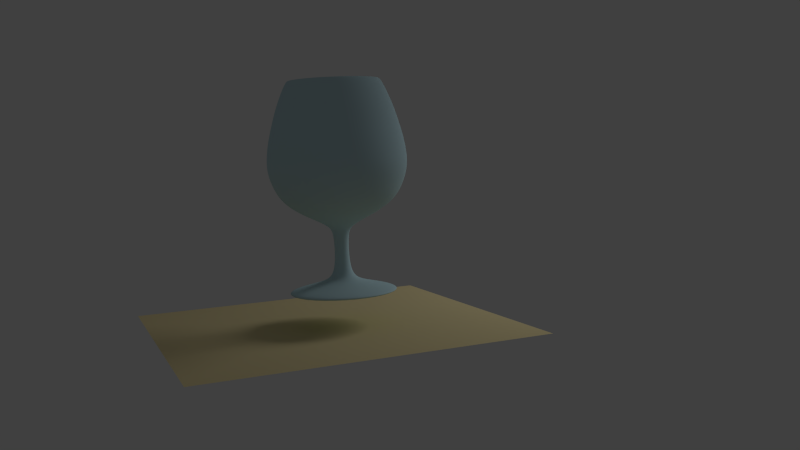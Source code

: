 # Source: glass2.blend  (saved by Blender 2.62.0; exported with 4.5.12 LTS)
import bpy
from mathutils import Matrix  # noqa: F401  (used for matrix-valued properties, if any)

bpy.ops.wm.read_factory_settings(use_empty=True)
scene = bpy.context.scene
scene.name = 'Scene'

# ---- collections
col_collection_1 = bpy.data.collections.new('Collection 1'); scene.collection.children.link(col_collection_1)

# ---- materials (node trees are filled in below, after node groups)
mat_material_001 = bpy.data.materials.new('Material.001')
mat_material_001.alpha_threshold = 0.0
mat_material_001.use_transparent_shadow = False
mat_material_001.diffuse_color = (0.8, 0.6799, 0.3774, 1.0)
mat_material_001.roughness = 0.5
mat_material_001.line_color = (0.0, 0.0, 0.0, 1.0)
mat_glass = bpy.data.materials.new('glass')
mat_glass.alpha_threshold = 0.0
mat_glass.use_transparent_shadow = False
mat_glass.diffuse_color = (0.5361, 0.7383, 0.8, 1.0)
mat_glass.roughness = 0.5
mat_glass.specular_intensity = 0.9
mat_water = bpy.data.materials.new('water')
mat_water.alpha_threshold = 0.0
mat_water.use_transparent_shadow = False
mat_water.diffuse_color = (0.0, 0.146, 0.8, 1.0)
mat_water.roughness = 0.5
mat_water.specular_intensity = 0.8
mat_glass_water = bpy.data.materials.new('glass-water')
mat_glass_water.alpha_threshold = 0.0
mat_glass_water.use_transparent_shadow = False
mat_glass_water.diffuse_color = (0.3588, 0.3588, 0.3588, 1.0)
mat_glass_water.roughness = 0.5
mat_glass_water.specular_intensity = 0.85

# ---- material node trees

# ---- world
world_world = bpy.data.worlds.new('World'); scene.world = world_world
world_world.color = (0.05088, 0.05088, 0.05088)
world_world.use_sun_shadow = False
world_world.sun_shadow_jitter_overblur = 0.0
world_world.cycles.sampling_method = 'MANUAL'
world_world.cycles.sample_map_resolution = 256

# ---- cameras
cam_camera_001 = bpy.data.cameras.new('Camera.001')
cam_camera_001.clip_end = 100.0
cam_camera_001.lens = 35.0
cam_camera_001.sensor_width = 32.0
cam_camera_001.sensor_height = 18.0
cam_camera_001.dof.focus_distance = 0.0
cam_camera_001.dof.aperture_fstop = 128.0

# ---- lights
light_sun = bpy.data.lights.new('Sun', 'SPOT')
light_sun.transmission_factor = 0.0
light_sun.energy = 100.0
light_sun.shadow_buffer_clip_start = 0.5
light_sun.shadow_soft_size = 1.0
light_sun.shadow_maximum_resolution = 0.006
light_sun.use_absolute_resolution = True
light_sun.spot_size = 1.03
light_sun.cycles.use_multiple_importance_sampling = False

# ---- meshes
me_plane = bpy.data.meshes.new('Plane')
me_plane.from_pydata([(1.0, 1.0, 0.0), (1.0, -1.0, 0.0), (-1.0, -1.0, 0.0), (-1.0, 1.0, 0.0)], [], [(0, 3, 2, 1)])
me_plane.materials.append(mat_material_001)
me_plane.use_remesh_preserve_volume = False
me_plane.use_remesh_preserve_attributes = False
me_plane.use_mirror_vertex_groups = False
me_plane.update()
me_circle = bpy.data.meshes.new('Circle')
me_circle.from_pydata([(0.0, 1.0, 0.0), (0.1951, 0.9808, 0.0), (0.3827, 0.9239, 0.0), (0.5556, 0.8315, 0.0), (0.7071, 0.7071, 0.0), (0.8315, 0.5556, 0.0), (0.9239, 0.3827, 0.0), (0.9808, 0.1951, 0.0), (1.0, 7.55e-08, 0.0), (0.9808, -0.1951, 0.0), (0.9239, -0.3827, 0.0), (0.8315, -0.5556, 0.0), (0.7071, -0.7071, 0.0), (0.5556, -0.8315, 0.0), (0.3827, -0.9239, 0.0), (0.1951, -0.9808, 0.0), (-3.258e-07, -1.0, 0.0), (-0.1951, -0.9808, 0.0), (-0.3827, -0.9239, 0.0), (-0.5556, -0.8315, 0.0), (-0.7071, -0.7071, 0.0), (-0.8315, -0.5556, 0.0), (-0.9239, -0.3827, 0.0), (-0.9808, -0.1951, 0.0), (-1.0, 9.656e-07, 0.0), (-0.9808, 0.1951, 0.0), (-0.9239, 0.3827, 0.0), (-0.8315, 0.5556, 0.0), (-0.7071, 0.7071, 0.0), (-0.5556, 0.8315, 0.0), (-0.3827, 0.9239, 0.0), (-0.1951, 0.9808, 0.0), (-0.1951, 0.9808, -0.07611), (-0.3827, 0.9239, -0.07611), (-0.5556, 0.8315, -0.07611), (-0.7071, 0.7071, -0.07611), (-0.8315, 0.5556, -0.07611), (-0.9239, 0.3827, -0.07611), (-0.9808, 0.1951, -0.07611), (-1.0, 9.656e-07, -0.07611), (-0.9808, -0.1951, -0.07611), (-0.9239, -0.3827, -0.07611), (-0.8315, -0.5556, -0.07611), (-0.7071, -0.7071, -0.07611), (-0.5556, -0.8315, -0.07611), (-0.3827, -0.9239, -0.07611), (-0.1951, -0.9808, -0.07611), (-3.258e-07, -1.0, -0.07611), (0.1951, -0.9808, -0.07611), (0.3827, -0.9239, -0.07611), (0.5556, -0.8315, -0.07611), (0.7071, -0.7071, -0.07611), (0.8315, -0.5556, -0.07611), (0.9239, -0.3827, -0.07611), (0.9808, -0.1951, -0.07611), (1.0, 7.55e-08, -0.07611), (0.9808, 0.1951, -0.07611), (0.9239, 0.3827, -0.07611), (0.8315, 0.5556, -0.07611), (0.7071, 0.7071, -0.07611), (0.5556, 0.8315, -0.07611), (0.3827, 0.9239, -0.07611), (0.1951, 0.9808, -0.07611), (0.0, 1.0, -0.07611), (7.83e-08, 0.3406, -0.2145), (0.06645, 0.334, -0.2145), (0.1303, 0.3147, -0.2145), (0.1892, 0.2832, -0.2145), (0.2408, 0.2408, -0.2145), (0.2832, 0.1892, -0.2145), (0.3147, 0.1303, -0.2145), (0.334, 0.06645, -0.2145), (0.3406, 2.198e-07, -0.2145), (0.334, -0.06645, -0.2145), (0.3147, -0.1303, -0.2145), (0.2832, -0.1892, -0.2145), (0.2408, -0.2408, -0.2145), (0.1892, -0.2832, -0.2145), (0.1303, -0.3147, -0.2145), (0.06645, -0.334, -0.2145), (-3.268e-08, -0.3406, -0.2145), (-0.06645, -0.334, -0.2145), (-0.1303, -0.3147, -0.2145), (-0.1892, -0.2832, -0.2145), (-0.2408, -0.2408, -0.2145), (-0.2832, -0.1892, -0.2145), (-0.3147, -0.1303, -0.2145), (-0.334, -0.06645, -0.2145), (-0.3406, 5.229e-07, -0.2145), (-0.334, 0.06645, -0.2145), (-0.3147, 0.1303, -0.2145), (-0.2832, 0.1892, -0.2145), (-0.2408, 0.2408, -0.2145), (-0.1892, 0.2832, -0.2145), (-0.1303, 0.3147, -0.2145), (-0.06645, 0.334, -0.2145), (-0.02437, 0.1225, -0.3598), (-0.0478, 0.1154, -0.3598), (-0.0694, 0.1039, -0.3598), (-0.08832, 0.08833, -0.3598), (-0.1039, 0.0694, -0.3598), (-0.1154, 0.0478, -0.3598), (-0.1225, 0.02437, -0.3598), (-0.1249, 3.805e-07, -0.3598), (-0.1225, -0.02437, -0.3598), (-0.1154, -0.0478, -0.3598), (-0.1039, -0.0694, -0.3598), (-0.08832, -0.08832, -0.3598), (-0.0694, -0.1039, -0.3598), (-0.0478, -0.1154, -0.3598), (-0.02437, -0.1225, -0.3598), (5.739e-08, -0.1249, -0.3598), (0.02437, -0.1225, -0.3598), (0.0478, -0.1154, -0.3598), (0.0694, -0.1039, -0.3598), (0.08832, -0.08832, -0.3598), (0.1039, -0.0694, -0.3598), (0.1154, -0.0478, -0.3598), (0.1225, -0.02437, -0.3598), (0.1249, 2.693e-07, -0.3598), (0.1225, 0.02437, -0.3598), (0.1154, 0.0478, -0.3598), (0.1039, 0.0694, -0.3598), (0.08833, 0.08833, -0.3598), (0.0694, 0.1039, -0.3598), (0.0478, 0.1154, -0.3598), (0.02437, 0.1225, -0.3598), (9.809e-08, 0.1249, -0.3598), (9.809e-08, 0.1249, -1.079), (0.02437, 0.1225, -1.079), (0.0478, 0.1154, -1.079), (0.0694, 0.1039, -1.079), (0.08833, 0.08833, -1.079), (0.1039, 0.0694, -1.079), (0.1154, 0.0478, -1.079), (0.1225, 0.02437, -1.079), (0.1249, 2.693e-07, -1.079), (0.1225, -0.02437, -1.079), (0.1154, -0.0478, -1.079), (0.1039, -0.0694, -1.079), (0.08832, -0.08832, -1.079), (0.0694, -0.1039, -1.079), (0.0478, -0.1154, -1.079), (0.02437, -0.1225, -1.079), (5.739e-08, -0.1249, -1.079), (-0.02437, -0.1225, -1.079), (-0.0478, -0.1154, -1.079), (-0.0694, -0.1039, -1.079), (-0.08832, -0.08832, -1.079), (-0.1039, -0.0694, -1.079), (-0.1154, -0.0478, -1.079), (-0.1225, -0.02437, -1.079), (-0.1249, 3.805e-07, -1.079), (-0.1225, 0.02437, -1.079), (-0.1154, 0.0478, -1.079), (-0.1039, 0.0694, -1.079), (-0.08832, 0.08833, -1.079), (-0.0694, 0.1039, -1.079), (-0.0478, 0.1154, -1.079), (-0.02437, 0.1225, -1.079), (-0.03813, 0.1917, -1.238), (-0.07479, 0.1806, -1.238), (-0.1086, 0.1625, -1.238), (-0.1382, 0.1382, -1.238), (-0.1625, 0.1086, -1.238), (-0.1806, 0.07479, -1.238), (-0.1917, 0.03813, -1.238), (-0.1954, 4.273e-07, -1.238), (-0.1917, -0.03813, -1.238), (-0.1806, -0.07479, -1.238), (-0.1625, -0.1086, -1.238), (-0.1382, -0.1382, -1.238), (-0.1086, -0.1625, -1.238), (-0.07479, -0.1806, -1.238), (-0.03813, -0.1917, -1.238), (3.101e-08, -0.1954, -1.238), (0.03813, -0.1917, -1.238), (0.07479, -0.1806, -1.238), (0.1086, -0.1625, -1.238), (0.1382, -0.1382, -1.238), (0.1625, -0.1086, -1.238), (0.1806, -0.07479, -1.238), (0.1917, -0.03813, -1.238), (0.1954, 2.534e-07, -1.238), (0.1917, 0.03813, -1.238), (0.1806, 0.07479, -1.238), (0.1625, 0.1086, -1.238), (0.1382, 0.1382, -1.238), (0.1086, 0.1625, -1.238), (0.07479, 0.1806, -1.238), (0.03813, 0.1917, -1.238), (9.469e-08, 0.1954, -1.238), (5.242e-08, 0.6826, -1.453), (0.1332, 0.6695, -1.453), (0.2612, 0.6307, -1.453), (0.3793, 0.5676, -1.453), (0.4827, 0.4827, -1.453), (0.5676, 0.3793, -1.453), (0.6307, 0.2612, -1.453), (0.6695, 0.1332, -1.453), (0.6826, 1.328e-07, -1.453), (0.6695, -0.1332, -1.453), (0.6307, -0.2612, -1.453), (0.5676, -0.3793, -1.453), (0.4827, -0.4827, -1.453), (0.3793, -0.5676, -1.453), (0.2612, -0.6307, -1.453), (0.1332, -0.6695, -1.453), (-1.7e-07, -0.6826, -1.453), (-0.1332, -0.6695, -1.453), (-0.2612, -0.6307, -1.453), (-0.3793, -0.5676, -1.453), (-0.4827, -0.4827, -1.453), (-0.5676, -0.3793, -1.453), (-0.6307, -0.2612, -1.453), (-0.6695, -0.1332, -1.453), (-0.6826, 7.405e-07, -1.453), (-0.6695, 0.1332, -1.453), (-0.6307, 0.2612, -1.453), (-0.5676, 0.3793, -1.453), (-0.4827, 0.4827, -1.453), (-0.3793, 0.5676, -1.453), (-0.2612, 0.6307, -1.453), (-0.1332, 0.6695, -1.453), (-0.1968, 0.9894, -1.681), (-0.386, 0.932, -1.681), (-0.5605, 0.8388, -1.681), (-0.7133, 0.7133, -1.681), (-0.8388, 0.5605, -1.681), (-0.932, 0.386, -1.681), (-0.9894, 0.1968, -1.681), (-1.009, 9.483e-07, -1.681), (-0.9894, -0.1968, -1.681), (-0.932, -0.386, -1.681), (-0.8388, -0.5605, -1.681), (-0.7133, -0.7133, -1.681), (-0.5605, -0.8388, -1.681), (-0.386, -0.932, -1.681), (-0.1968, -0.9894, -1.681), (-3.172e-07, -1.009, -1.681), (0.1968, -0.9894, -1.681), (0.386, -0.932, -1.681), (0.5605, -0.8388, -1.681), (0.7133, -0.7133, -1.681), (0.8388, -0.5605, -1.681), (0.932, -0.386, -1.681), (0.9894, -0.1968, -1.681), (1.009, 5.034e-08, -1.681), (0.9894, 0.1968, -1.681), (0.932, 0.386, -1.681), (0.8388, 0.5605, -1.681), (0.7133, 0.7133, -1.681), (0.5605, 0.8388, -1.681), (0.386, 0.932, -1.681), (0.1968, 0.9894, -1.681), (1.149e-08, 1.009, -1.681), (-2.814e-09, 1.153, -1.917), (0.225, 1.131, -1.917), (0.4414, 1.066, -1.917), (0.6408, 0.959, -1.917), (0.8156, 0.8156, -1.917), (0.959, 0.6408, -1.917), (1.066, 0.4414, -1.917), (1.131, 0.225, -1.917), (1.153, 1.536e-08, -1.917), (1.131, -0.225, -1.917), (1.066, -0.4414, -1.917), (0.959, -0.6408, -1.917), (0.8156, -0.8156, -1.917), (0.6408, -0.959, -1.917), (0.4414, -1.066, -1.917), (0.225, -1.131, -1.917), (-3.786e-07, -1.153, -1.917), (-0.225, -1.131, -1.917), (-0.4414, -1.066, -1.917), (-0.6408, -0.959, -1.917), (-0.8156, -0.8156, -1.917), (-0.959, -0.6408, -1.917), (-1.066, -0.4414, -1.917), (-1.131, -0.225, -1.917), (-1.153, 1.042e-06, -1.917), (-1.131, 0.225, -1.917), (-1.066, 0.4414, -1.917), (-0.959, 0.6408, -1.917), (-0.8156, 0.8156, -1.917), (-0.6408, 0.959, -1.917), (-0.4414, 1.066, -1.917), (-0.225, 1.131, -1.917), (-0.2402, 1.207, -2.124), (-0.4711, 1.137, -2.124), (-0.684, 1.024, -2.124), (-0.8706, 0.8706, -2.124), (-1.024, 0.684, -2.124), (-1.137, 0.4711, -2.124), (-1.207, 0.2402, -2.124), (-1.231, 1.093e-06, -2.124), (-1.207, -0.2402, -2.124), (-1.137, -0.4711, -2.124), (-1.024, -0.684, -2.124), (-0.8706, -0.8706, -2.124), (-0.684, -1.024, -2.124), (-0.4711, -1.137, -2.124), (-0.2402, -1.207, -2.124), (-4.095e-07, -1.231, -2.124), (0.2402, -1.207, -2.124), (0.4711, -1.137, -2.124), (0.684, -1.024, -2.124), (0.8706, -0.8706, -2.124), (1.024, -0.684, -2.124), (1.137, -0.4711, -2.124), (1.207, -0.2402, -2.124), (1.231, -2.681e-09, -2.124), (1.207, 0.2402, -2.124), (1.137, 0.4711, -2.124), (1.024, 0.684, -2.124), (0.8706, 0.8706, -2.124), (0.684, 1.024, -2.124), (0.4711, 1.137, -2.124), (0.2402, 1.207, -2.124), (-8.332e-09, 1.231, -2.124), (-1.184e-08, 1.262, -2.283), (0.2461, 1.237, -2.283), (0.4828, 1.166, -2.283), (0.7009, 1.049, -2.283), (0.8921, 0.8921, -2.283), (1.049, 0.7009, -2.283), (1.166, 0.4828, -2.283), (1.237, 0.2461, -2.283), (1.262, -8.913e-09, -2.283), (1.237, -0.2461, -2.283), (1.166, -0.4828, -2.283), (1.049, -0.7009, -2.283), (0.8921, -0.8921, -2.283), (0.7009, -1.049, -2.283), (0.4828, -1.166, -2.283), (0.2461, -1.237, -2.283), (-4.229e-07, -1.262, -2.283), (-0.2461, -1.237, -2.283), (-0.4828, -1.166, -2.283), (-0.7009, -1.049, -2.283), (-0.8921, -0.8921, -2.283), (-1.049, -0.7009, -2.283), (-1.166, -0.4828, -2.283), (-1.237, -0.2461, -2.283), (-1.262, 1.114e-06, -2.283), (-1.237, 0.2461, -2.283), (-1.166, 0.4828, -2.283), (-1.049, 0.7009, -2.283), (-0.8921, 0.8921, -2.283), (-0.7009, 1.049, -2.283), (-0.4828, 1.166, -2.283), (-0.2461, 1.237, -2.283), (-0.2472, 1.243, -2.429), (-0.485, 1.171, -2.429), (-0.7041, 1.054, -2.429), (-0.8961, 0.8961, -2.429), (-1.054, 0.7041, -2.429), (-1.171, 0.485, -2.429), (-1.243, 0.2472, -2.429), (-1.267, 1.118e-06, -2.429), (-1.243, -0.2472, -2.429), (-1.171, -0.485, -2.429), (-1.054, -0.7041, -2.429), (-0.8961, -0.8961, -2.429), (-0.7041, -1.054, -2.429), (-0.485, -1.171, -2.429), (-0.2472, -1.243, -2.429), (-4.254e-07, -1.267, -2.429), (0.2472, -1.243, -2.429), (0.485, -1.171, -2.429), (0.7041, -1.054, -2.429), (0.8961, -0.8961, -2.429), (1.054, -0.7041, -2.429), (1.171, -0.485, -2.429), (1.243, -0.2472, -2.429), (1.267, -1.033e-08, -2.429), (1.243, 0.2472, -2.429), (1.171, 0.485, -2.429), (1.054, 0.7041, -2.429), (0.8961, 0.8961, -2.429), (0.7041, 1.054, -2.429), (0.485, 1.171, -2.429), (0.2472, 1.243, -2.429), (-1.244e-08, 1.267, -2.429), (-1.034e-08, 1.248, -2.622), (0.2435, 1.224, -2.622), (0.4776, 1.153, -2.622), (0.6934, 1.038, -2.622), (0.8825, 0.8825, -2.622), (1.038, 0.6934, -2.622), (1.153, 0.4776, -2.622), (1.224, 0.2435, -2.622), (1.248, -5.818e-09, -2.622), (1.224, -0.2435, -2.622), (1.153, -0.4776, -2.622), (1.038, -0.6934, -2.622), (0.8825, -0.8825, -2.622), (0.6934, -1.038, -2.622), (0.4776, -1.153, -2.622), (0.2435, -1.224, -2.622), (-4.17e-07, -1.248, -2.622), (-0.2435, -1.224, -2.622), (-0.4776, -1.153, -2.622), (-0.6934, -1.038, -2.622), (-0.8825, -0.8825, -2.622), (-1.038, -0.6934, -2.622), (-1.153, -0.4776, -2.622), (-1.224, -0.2435, -2.622), (-1.248, 1.105e-06, -2.622), (-1.224, 0.2435, -2.622), (-1.153, 0.4776, -2.622), (-1.038, 0.6934, -2.622), (-0.8825, 0.8825, -2.622), (-0.6934, 1.038, -2.622), (-0.4776, 1.153, -2.622), (-0.2435, 1.224, -2.622), (-0.2362, 1.187, -2.823), (-0.4633, 1.118, -2.823), (-0.6726, 1.007, -2.823), (-0.856, 0.856, -2.823), (-1.007, 0.6726, -2.823), (-1.118, 0.4633, -2.823), (-1.187, 0.2362, -2.823), (-1.211, 1.081e-06, -2.823), (-1.187, -0.2362, -2.823), (-1.118, -0.4633, -2.823), (-1.007, -0.6726, -2.823), (-0.856, -0.856, -2.823), (-0.6726, -1.007, -2.823), (-0.4633, -1.118, -2.823), (-0.2362, -1.187, -2.823), (-4.013e-07, -1.211, -2.823), (0.2362, -1.187, -2.823), (0.4633, -1.118, -2.823), (0.6726, -1.007, -2.823), (0.856, -0.856, -2.823), (1.007, -0.6726, -2.823), (1.118, -0.4633, -2.823), (1.187, -0.2362, -2.823), (1.211, 3.527e-09, -2.823), (1.187, 0.2362, -2.823), (1.118, 0.4633, -2.823), (1.007, 0.6726, -2.823), (0.856, 0.856, -2.823), (0.6726, 1.007, -2.823), (0.4633, 1.118, -2.823), (0.2362, 1.187, -2.823), (-6.828e-09, 1.211, -2.823), (-4.812e-10, 1.15, -3.051), (0.2243, 1.128, -3.051), (0.44, 1.062, -3.051), (0.6387, 0.9559, -3.051), (0.8129, 0.8129, -3.051), (0.9559, 0.6387, -3.051), (1.062, 0.44, -3.051), (1.128, 0.2243, -3.051), (1.15, 1.629e-08, -3.051), (1.128, -0.2243, -3.051), (1.062, -0.44, -3.051), (0.9559, -0.6387, -3.051), (0.8129, -0.8129, -3.051), (0.6387, -0.9559, -3.051), (0.4399, -1.062, -3.051), (0.2243, -1.128, -3.051), (-3.751e-07, -1.15, -3.051), (-0.2243, -1.128, -3.051), (-0.44, -1.062, -3.051), (-0.6387, -0.9559, -3.051), (-0.8129, -0.8129, -3.051), (-0.9559, -0.6387, -3.051), (-1.062, -0.4399, -3.051), (-1.128, -0.2243, -3.051), (-1.15, 1.04e-06, -3.051), (-1.128, 0.2243, -3.051), (-1.062, 0.44, -3.051), (-0.9559, 0.6387, -3.051), (-0.8129, 0.8129, -3.051), (-0.6387, 0.9559, -3.051), (-0.4399, 1.062, -3.051), (-0.2243, 1.128, -3.051), (-0.209, 1.051, -3.321), (-0.4099, 0.9896, -3.321), (-0.5951, 0.8906, -3.321), (-0.7574, 0.7574, -3.321), (-0.8906, 0.5951, -3.321), (-0.9896, 0.4099, -3.321), (-1.051, 0.209, -3.321), (-1.071, 9.879e-07, -3.321), (-1.051, -0.209, -3.321), (-0.9896, -0.4099, -3.321), (-0.8906, -0.5951, -3.321), (-0.7574, -0.7574, -3.321), (-0.5951, -0.8906, -3.321), (-0.4099, -0.9896, -3.321), (-0.209, -1.051, -3.321), (-3.414e-07, -1.071, -3.321), (0.209, -1.051, -3.321), (0.4099, -0.9896, -3.321), (0.5951, -0.8906, -3.321), (0.7574, -0.7574, -3.321), (0.8906, -0.5951, -3.321), (0.9896, -0.4099, -3.321), (1.051, -0.209, -3.321), (1.071, 3.453e-08, -3.321), (1.051, 0.209, -3.321), (0.9896, 0.4099, -3.321), (0.8906, 0.5951, -3.321), (0.7574, 0.7574, -3.321), (0.5951, 0.8906, -3.321), (0.4099, 0.9896, -3.321), (0.209, 1.051, -3.321), (7.632e-09, 1.071, -3.321), (1.806e-08, 0.9856, -3.542), (0.1923, 0.9667, -3.542), (0.3772, 0.9106, -3.542), (0.5476, 0.8195, -3.542), (0.697, 0.697, -3.542), (0.8195, 0.5476, -3.542), (0.9106, 0.3772, -3.542), (0.9667, 0.1923, -3.542), (0.9856, 5.466e-08, -3.542), (0.9667, -0.1923, -3.542), (0.9106, -0.3772, -3.542), (0.8195, -0.5476, -3.542), (0.697, -0.697, -3.542), (0.5476, -0.8195, -3.542), (0.3772, -0.9106, -3.542), (0.1923, -0.9667, -3.542), (-3.031e-07, -0.9856, -3.542), (-0.1923, -0.9667, -3.542), (-0.3772, -0.9106, -3.542), (-0.5476, -0.8195, -3.542), (-0.697, -0.697, -3.542), (-0.8195, -0.5476, -3.542), (-0.9106, -0.3772, -3.542), (-0.9667, -0.1923, -3.542), (-0.9856, 9.32e-07, -3.542), (-0.9667, 0.1923, -3.542), (-0.9106, 0.3772, -3.542), (-0.8195, 0.5476, -3.542), (-0.697, 0.697, -3.542), (-0.5476, 0.8195, -3.542), (-0.3772, 0.9106, -3.542), (-0.1923, 0.9667, -3.542), (-0.1788, 0.8988, -3.702), (-0.3507, 0.8466, -3.702), (-0.5091, 0.7619, -3.702), (-0.648, 0.648, -3.702), (-0.7619, 0.5091, -3.702), (-0.8466, 0.3507, -3.702), (-0.8988, 0.1788, -3.702), (-0.9164, 8.873e-07, -3.702), (-0.8988, -0.1788, -3.702), (-0.8466, -0.3507, -3.702), (-0.7619, -0.5091, -3.702), (-0.648, -0.648, -3.702), (-0.5091, -0.7619, -3.702), (-0.3507, -0.8466, -3.702), (-0.1788, -0.8988, -3.702), (-2.734e-07, -0.9164, -3.702), (0.1788, -0.8988, -3.702), (0.3507, -0.8466, -3.702), (0.5091, -0.7619, -3.702), (0.648, -0.648, -3.702), (0.7619, -0.5091, -3.702), (0.8466, -0.3507, -3.702), (0.8988, -0.1788, -3.702), (0.9164, 7.163e-08, -3.702), (0.8988, 0.1788, -3.702), (0.8466, 0.3507, -3.702), (0.7619, 0.5091, -3.702), (0.648, 0.648, -3.702), (0.5091, 0.7619, -3.702), (0.3507, 0.8466, -3.702), (0.1788, 0.8988, -3.702), (2.514e-08, 0.9164, -3.702), (3.597e-08, 0.8341, -3.854), (0.1627, 0.8181, -3.854), (0.3192, 0.7706, -3.854), (0.4634, 0.6935, -3.854), (0.5898, 0.5898, -3.854), (0.6935, 0.4634, -3.854), (0.7706, 0.3192, -3.854), (0.8181, 0.1627, -3.854), (0.8341, 9.111e-08, -3.854), (0.8181, -0.1627, -3.854), (0.7706, -0.3192, -3.854), (0.6935, -0.4634, -3.854), (0.5898, -0.5898, -3.854), (0.4634, -0.6935, -3.854), (0.3192, -0.7706, -3.854), (0.1627, -0.8181, -3.854), (-2.358e-07, -0.8341, -3.854), (-0.1627, -0.8181, -3.854), (-0.3192, -0.7706, -3.854), (-0.4634, -0.6935, -3.854), (-0.5898, -0.5898, -3.854), (-0.6935, -0.4634, -3.854), (-0.7706, -0.3192, -3.854), (-0.8181, -0.1627, -3.854), (-0.8341, 8.336e-07, -3.854), (-0.8181, 0.1627, -3.854), (-0.7706, 0.3192, -3.854), (-0.6935, 0.4634, -3.854), (-0.5898, 0.5898, -3.854), (-0.4634, 0.6935, -3.854), (-0.3192, 0.7706, -3.854), (-0.1627, 0.8181, -3.854), (-0.1537, 0.7725, -3.854), (-0.3014, 0.7277, -3.854), (-0.4376, 0.6549, -3.854), (-0.5569, 0.5569, -3.854), (-0.6549, 0.4376, -3.854), (-0.7277, 0.3014, -3.854), (-0.7725, 0.1537, -3.854), (-0.7876, 8.014e-07, -3.854), (-0.7725, -0.1537, -3.854), (-0.7277, -0.3014, -3.854), (-0.6549, -0.4376, -3.854), (-0.5569, -0.5569, -3.854), (-0.4376, -0.6549, -3.854), (-0.3014, -0.7277, -3.854), (-0.1537, -0.7725, -3.854), (-2.131e-07, -0.7876, -3.854), (0.1537, -0.7725, -3.854), (0.3014, -0.7277, -3.854), (0.4376, -0.6549, -3.854), (0.5569, -0.5569, -3.854), (0.6549, -0.4376, -3.854), (0.7277, -0.3014, -3.854), (0.7725, -0.1537, -3.854), (0.7876, 1.004e-07, -3.854), (0.7725, 0.1537, -3.854), (0.7277, 0.3014, -3.854), (0.6549, 0.4376, -3.854), (0.5569, 0.5569, -3.854), (0.4376, 0.6549, -3.854), (0.3014, 0.7277, -3.854), (0.1537, 0.7725, -3.854), (4.355e-08, 0.7876, -3.854), (2.064e-08, 0.9839, -3.439), (0.1919, 0.965, -3.439), (0.3765, 0.909, -3.439), (0.5466, 0.8181, -3.439), (0.6957, 0.6957, -3.439), (0.8181, 0.5466, -3.439), (0.909, 0.3765, -3.439), (0.965, 0.1919, -3.439), (0.9839, 5.158e-08, -3.439), (0.965, -0.1919, -3.439), (0.909, -0.3765, -3.439), (0.8181, -0.5466, -3.439), (0.6957, -0.6957, -3.439), (0.5466, -0.8181, -3.439), (0.3765, -0.909, -3.439), (0.1919, -0.965, -3.439), (-2.999e-07, -0.9839, -3.439), (-0.1919, -0.965, -3.439), (-0.3765, -0.909, -3.439), (-0.5466, -0.8181, -3.439), (-0.6957, -0.6957, -3.439), (-0.8181, -0.5466, -3.439), (-0.909, -0.3765, -3.439), (-0.965, -0.1919, -3.439), (-0.9839, 9.273e-07, -3.439), (-0.965, 0.1919, -3.439), (-0.909, 0.3765, -3.439), (-0.8181, 0.5466, -3.439), (-0.6957, 0.6957, -3.439), (-0.5466, 0.8181, -3.439), (-0.3765, 0.909, -3.439), (-0.1919, 0.965, -3.439), (-0.2206, 1.109, -2.941), (-0.4328, 1.045, -2.941), (-0.6283, 0.9404, -2.941), (-0.7997, 0.7997, -2.941), (-0.9404, 0.6283, -2.941), (-1.045, 0.4328, -2.941), (-1.109, 0.2206, -2.941), (-1.131, 1.021e-06, -2.941), (-1.109, -0.2206, -2.941), (-1.045, -0.4328, -2.941), (-0.9404, -0.6283, -2.941), (-0.7997, -0.7997, -2.941), (-0.6283, -0.9404, -2.941), (-0.4328, -1.045, -2.941), (-0.2206, -1.109, -2.941), (-3.702e-07, -1.131, -2.941), (0.2206, -1.109, -2.941), (0.4328, -1.045, -2.941), (0.6283, -0.9404, -2.941), (0.7997, -0.7997, -2.941), (0.9404, -0.6283, -2.941), (1.045, -0.4328, -2.941), (1.109, -0.2206, -2.941), (1.131, 1.39e-08, -2.941), (1.109, 0.2206, -2.941), (1.045, 0.4328, -2.941), (0.9404, 0.6283, -2.941), (0.7997, 0.7997, -2.941), (0.6283, 0.9404, -2.941), (0.4328, 1.045, -2.941), (0.2206, 1.109, -2.941), (-1.712e-09, 1.131, -2.941), (-7.473e-09, 1.207, -2.532), (0.2354, 1.184, -2.532), (0.4618, 1.115, -2.532), (0.6704, 1.003, -2.532), (0.8533, 0.8533, -2.532), (1.003, 0.6704, -2.532), (1.115, 0.4618, -2.532), (1.184, 0.2354, -2.532), (1.207, -5.385e-09, -2.532), (1.184, -0.2354, -2.532), (1.115, -0.4618, -2.532), (1.003, -0.6704, -2.532), (0.8533, -0.8533, -2.532), (0.6704, -1.003, -2.532), (0.4618, -1.115, -2.532), (0.2354, -1.184, -2.532), (-4.007e-07, -1.207, -2.532), (-0.2354, -1.184, -2.532), (-0.4618, -1.115, -2.532), (-0.6704, -1.003, -2.532), (-0.8533, -0.8533, -2.532), (-1.003, -0.6704, -2.532), (-1.115, -0.4618, -2.532), (-1.184, -0.2354, -2.532), (-1.207, 1.069e-06, -2.532), (-1.184, 0.2354, -2.532), (-1.115, 0.4618, -2.532), (-1.003, 0.6704, -2.532), (-0.8533, 0.8533, -2.532), (-0.6704, 1.003, -2.532), (-0.4618, 1.115, -2.532), (-0.2354, 1.184, -2.532), (-0.2343, 1.178, -2.214), (-0.4597, 1.11, -2.214), (-0.6673, 0.9987, -2.214), (-0.8493, 0.8493, -2.214), (-0.9987, 0.6673, -2.214), (-1.11, 0.4597, -2.214), (-1.178, 0.2343, -2.214), (-1.201, 1.076e-06, -2.214), (-1.178, -0.2343, -2.214), (-1.11, -0.4597, -2.214), (-0.9987, -0.6673, -2.214), (-0.8493, -0.8493, -2.214), (-0.6673, -0.9987, -2.214), (-0.4597, -1.11, -2.214), (-0.2343, -1.178, -2.214), (-3.985e-07, -1.201, -2.214), (0.2343, -1.178, -2.214), (0.4597, -1.11, -2.214), (0.6673, -0.9987, -2.214), (0.8493, -0.8493, -2.214), (0.9987, -0.6673, -2.214), (1.11, -0.4597, -2.214), (1.178, -0.2343, -2.214), (1.201, 6.976e-09, -2.214), (1.178, 0.2343, -2.214), (1.11, 0.4597, -2.214), (0.9987, 0.6673, -2.214), (0.8493, 0.8493, -2.214), (0.6673, 0.9987, -2.214), (0.4597, 1.11, -2.214), (0.2343, 1.178, -2.214), (-7.105e-09, 1.201, -2.214), (5.294e-09, 1.024, -1.806), (0.1997, 1.004, -1.806), (0.3918, 0.9458, -1.806), (0.5688, 0.8512, -1.806), (0.7239, 0.7239, -1.806), (0.8512, 0.5688, -1.806), (0.9458, 0.3918, -1.806), (1.004, 0.1997, -1.806), (1.024, 5.547e-08, -1.806), (1.004, -0.1997, -1.806), (0.9458, -0.3918, -1.806), (0.8512, -0.5688, -1.806), (0.7239, -0.7239, -1.806), (0.5688, -0.8512, -1.806), (0.3918, -0.9458, -1.806), (0.1997, -1.004, -1.806), (-3.283e-07, -1.024, -1.806), (-0.1997, -1.004, -1.806), (-0.3918, -0.9458, -1.806), (-0.5688, -0.8512, -1.806), (-0.7239, -0.7239, -1.806), (-0.8512, -0.5688, -1.806), (-0.9458, -0.3918, -1.806), (-1.004, -0.1997, -1.806), (-1.024, 9.667e-07, -1.806), (-1.004, 0.1997, -1.806), (-0.9458, 0.3918, -1.806), (-0.8512, 0.5688, -1.806), (-0.7239, 0.7239, -1.806), (-0.5688, 0.8512, -1.806), (-0.3918, 0.9458, -1.806), (-0.1997, 1.004, -1.806), (-0.1409, 0.7085, -1.564), (-0.2764, 0.6674, -1.564), (-0.4013, 0.6006, -1.564), (-0.5108, 0.5108, -1.564), (-0.6006, 0.4013, -1.564), (-0.6674, 0.2764, -1.564), (-0.7085, 0.1409, -1.564), (-0.7224, 7.699e-07, -1.564), (-0.7085, -0.1409, -1.564), (-0.6674, -0.2764, -1.564), (-0.6006, -0.4013, -1.564), (-0.5108, -0.5108, -1.564), (-0.4013, -0.6006, -1.564), (-0.2764, -0.6674, -1.564), (-0.1409, -0.7085, -1.564), (-1.975e-07, -0.7224, -1.564), (0.1409, -0.7085, -1.564), (0.2764, -0.6674, -1.564), (0.4013, -0.6006, -1.564), (0.5108, -0.5108, -1.564), (0.6006, -0.4013, -1.564), (0.6674, -0.2764, -1.564), (0.7085, -0.1409, -1.564), (0.7224, 1.269e-07, -1.564), (0.7085, 0.1409, -1.564), (0.6674, 0.2764, -1.564), (0.6006, 0.4013, -1.564), (0.5108, 0.5108, -1.564), (0.4013, 0.6006, -1.564), (0.2764, 0.6674, -1.564), (0.1409, 0.7085, -1.564), (3.792e-08, 0.7224, -1.564), (7.434e-08, 0.2335, -1.356), (0.04555, 0.229, -1.356), (0.08936, 0.2157, -1.356), (0.1297, 0.1942, -1.356), (0.1651, 0.1651, -1.356), (0.1942, 0.1297, -1.356), (0.2157, 0.08936, -1.356), (0.229, 0.04555, -1.356), (0.2335, 2.515e-07, -1.356), (0.229, -0.04555, -1.356), (0.2157, -0.08936, -1.356), (0.1942, -0.1297, -1.356), (0.1651, -0.1651, -1.356), (0.1297, -0.1942, -1.356), (0.08936, -0.2157, -1.356), (0.04555, -0.229, -1.356), (-1.747e-09, -0.2335, -1.356), (-0.04555, -0.229, -1.356), (-0.08936, -0.2157, -1.356), (-0.1297, -0.1942, -1.356), (-0.1651, -0.1651, -1.356), (-0.1942, -0.1297, -1.356), (-0.2157, -0.08936, -1.356), (-0.229, -0.04555, -1.356), (-0.2335, 4.594e-07, -1.356), (-0.229, 0.04555, -1.356), (-0.2157, 0.08936, -1.356), (-0.1942, 0.1297, -1.356), (-0.1651, 0.1651, -1.356), (-0.1297, 0.1942, -1.356), (-0.08936, 0.2157, -1.356), (-0.04555, 0.229, -1.356), (7.545e-08, 3.16e-07, -1.356), (1.103e-07, 3.26e-07, 0.0), (-7.105e-09, 1.201, -2.214), (0.2343, 1.178, -2.214), (0.4597, 1.11, -2.214), (0.6673, 0.9987, -2.214), (0.8493, 0.8493, -2.214), (0.9987, 0.6673, -2.214), (1.11, 0.4597, -2.214), (1.178, 0.2343, -2.214), (1.201, 6.976e-09, -2.214), (1.178, -0.2343, -2.214), (1.11, -0.4597, -2.214), (0.9987, -0.6673, -2.214), (0.8493, -0.8493, -2.214), (0.6673, -0.9987, -2.214), (0.4597, -1.11, -2.214), (0.2343, -1.178, -2.214), (-3.985e-07, -1.201, -2.214), (-0.2343, -1.178, -2.214), (-0.4597, -1.11, -2.214), (-0.6673, -0.9987, -2.214), (-0.8493, -0.8493, -2.214), (-0.9987, -0.6673, -2.214), (-1.11, -0.4597, -2.214), (-1.178, -0.2343, -2.214), (-1.201, 1.076e-06, -2.214), (-1.178, 0.2343, -2.214), (-1.11, 0.4597, -2.214), (-0.9987, 0.6673, -2.214), (-0.8493, 0.8493, -2.214), (-0.6673, 0.9987, -2.214), (-0.4597, 1.11, -2.214), (-0.2343, 1.178, -2.214), (2.279e-09, 1.078, -2.911), (0.2104, 1.058, -2.911), (0.4127, 0.9964, -2.911), (0.5992, 0.8967, -2.911), (0.7626, 0.7626, -2.911), (0.8967, 0.5992, -2.911), (0.9964, 0.4127, -2.911), (1.058, 0.2104, -2.911), (1.078, 2.726e-08, -2.911), (1.058, -0.2104, -2.911), (0.9964, -0.4127, -2.911), (0.8967, -0.5992, -2.911), (0.7626, -0.7626, -2.911), (0.5992, -0.8967, -2.911), (0.4127, -0.9964, -2.911), (0.2104, -1.058, -2.911), (-3.491e-07, -1.078, -2.911), (-0.2104, -1.058, -2.911), (-0.4127, -0.9964, -2.911), (-0.5992, -0.8967, -2.911), (-0.7626, -0.7626, -2.911), (-0.8967, -0.5992, -2.911), (-0.9964, -0.4127, -2.911), (-1.058, -0.2104, -2.911), (-1.078, 9.872e-07, -2.911), (-1.058, 0.2104, -2.911), (-0.9964, 0.4127, -2.911), (-0.8967, 0.5992, -2.911), (-0.7626, 0.7626, -2.911), (-0.5992, 0.8967, -2.911), (-0.4127, 0.9964, -2.911), (-0.2104, 1.058, -2.911), (7.069e-08, 3.073e-07, -2.911)], [], [(31, 0, 63, 32), (31, 32, 33, 30), (29, 30, 33, 34), (28, 29, 34, 35), (28, 35, 36, 27), (27, 36, 37, 26), (26, 37, 38, 25), (25, 38, 39, 24), (23, 24, 39, 40), (23, 40, 41, 22), (21, 22, 41, 42), (20, 21, 42, 43), (19, 20, 43, 44), (18, 19, 44, 45), (17, 18, 45, 46), (16, 17, 46, 47), (16, 47, 48, 15), (14, 15, 48, 49), (14, 49, 50, 13), (12, 13, 50, 51), (11, 12, 51, 52), (10, 11, 52, 53), (9, 10, 53, 54), (8, 9, 54, 55), (8, 55, 56, 7), (6, 7, 56, 57), (5, 6, 57, 58), (4, 5, 58, 59), (3, 4, 59, 60), (2, 3, 60, 61), (2, 61, 62, 1), (0, 1, 62, 63), (63, 62, 65, 64), (61, 66, 65, 62), (61, 60, 67, 66), (60, 59, 68, 67), (59, 58, 69, 68), (58, 57, 70, 69), (57, 56, 71, 70), (55, 72, 71, 56), (55, 54, 73, 72), (54, 53, 74, 73), (53, 52, 75, 74), (52, 51, 76, 75), (51, 50, 77, 76), (49, 78, 77, 50), (49, 48, 79, 78), (47, 80, 79, 48), (47, 46, 81, 80), (46, 45, 82, 81), (45, 44, 83, 82), (44, 43, 84, 83), (43, 42, 85, 84), (42, 41, 86, 85), (40, 87, 86, 41), (40, 39, 88, 87), (38, 89, 88, 39), (37, 90, 89, 38), (36, 91, 90, 37), (35, 92, 91, 36), (35, 34, 93, 92), (34, 33, 94, 93), (32, 95, 94, 33), (32, 63, 64, 95), (95, 64, 127, 96), (95, 96, 97, 94), (93, 94, 97, 98), (92, 93, 98, 99), (92, 99, 100, 91), (91, 100, 101, 90), (90, 101, 102, 89), (89, 102, 103, 88), (87, 88, 103, 104), (87, 104, 105, 86), (85, 86, 105, 106), (84, 85, 106, 107), (83, 84, 107, 108), (82, 83, 108, 109), (81, 82, 109, 110), (80, 81, 110, 111), (80, 111, 112, 79), (78, 79, 112, 113), (78, 113, 114, 77), (76, 77, 114, 115), (75, 76, 115, 116), (74, 75, 116, 117), (73, 74, 117, 118), (72, 73, 118, 119), (72, 119, 120, 71), (70, 71, 120, 121), (69, 70, 121, 122), (68, 69, 122, 123), (67, 68, 123, 124), (66, 67, 124, 125), (66, 125, 126, 65), (64, 65, 126, 127), (127, 126, 129, 128), (125, 130, 129, 126), (125, 124, 131, 130), (124, 123, 132, 131), (123, 122, 133, 132), (122, 121, 134, 133), (121, 120, 135, 134), (119, 136, 135, 120), (119, 118, 137, 136), (118, 117, 138, 137), (117, 116, 139, 138), (116, 115, 140, 139), (115, 114, 141, 140), (113, 142, 141, 114), (113, 112, 143, 142), (111, 144, 143, 112), (111, 110, 145, 144), (110, 109, 146, 145), (109, 108, 147, 146), (108, 107, 148, 147), (107, 106, 149, 148), (106, 105, 150, 149), (104, 151, 150, 105), (104, 103, 152, 151), (102, 153, 152, 103), (101, 154, 153, 102), (100, 155, 154, 101), (99, 156, 155, 100), (99, 98, 157, 156), (98, 97, 158, 157), (96, 159, 158, 97), (96, 127, 128, 159), (159, 128, 191, 160), (159, 160, 161, 158), (157, 158, 161, 162), (156, 157, 162, 163), (156, 163, 164, 155), (155, 164, 165, 154), (154, 165, 166, 153), (153, 166, 167, 152), (151, 152, 167, 168), (151, 168, 169, 150), (149, 150, 169, 170), (148, 149, 170, 171), (147, 148, 171, 172), (146, 147, 172, 173), (145, 146, 173, 174), (144, 145, 174, 175), (144, 175, 176, 143), (142, 143, 176, 177), (142, 177, 178, 141), (140, 141, 178, 179), (139, 140, 179, 180), (138, 139, 180, 181), (137, 138, 181, 182), (136, 137, 182, 183), (136, 183, 184, 135), (134, 135, 184, 185), (133, 134, 185, 186), (132, 133, 186, 187), (131, 132, 187, 188), (130, 131, 188, 189), (130, 189, 190, 129), (128, 129, 190, 191), (191, 190, 193, 192), (189, 194, 193, 190), (189, 188, 195, 194), (188, 187, 196, 195), (187, 186, 197, 196), (186, 185, 198, 197), (185, 184, 199, 198), (183, 200, 199, 184), (183, 182, 201, 200), (182, 181, 202, 201), (181, 180, 203, 202), (180, 179, 204, 203), (179, 178, 205, 204), (177, 206, 205, 178), (177, 176, 207, 206), (175, 208, 207, 176), (175, 174, 209, 208), (174, 173, 210, 209), (173, 172, 211, 210), (172, 171, 212, 211), (171, 170, 213, 212), (170, 169, 214, 213), (168, 215, 214, 169), (168, 167, 216, 215), (166, 217, 216, 167), (165, 218, 217, 166), (164, 219, 218, 165), (163, 220, 219, 164), (163, 162, 221, 220), (162, 161, 222, 221), (160, 223, 222, 161), (160, 191, 192, 223), (223, 192, 255, 224), (223, 224, 225, 222), (221, 222, 225, 226), (220, 221, 226, 227), (220, 227, 228, 219), (219, 228, 229, 218), (218, 229, 230, 217), (217, 230, 231, 216), (215, 216, 231, 232), (215, 232, 233, 214), (213, 214, 233, 234), (212, 213, 234, 235), (211, 212, 235, 236), (210, 211, 236, 237), (209, 210, 237, 238), (208, 209, 238, 239), (208, 239, 240, 207), (206, 207, 240, 241), (206, 241, 242, 205), (204, 205, 242, 243), (203, 204, 243, 244), (202, 203, 244, 245), (201, 202, 245, 246), (200, 201, 246, 247), (200, 247, 248, 199), (198, 199, 248, 249), (197, 198, 249, 250), (196, 197, 250, 251), (195, 196, 251, 252), (194, 195, 252, 253), (194, 253, 254, 193), (192, 193, 254, 255), (255, 254, 257, 256), (253, 258, 257, 254), (253, 252, 259, 258), (252, 251, 260, 259), (251, 250, 261, 260), (250, 249, 262, 261), (249, 248, 263, 262), (247, 264, 263, 248), (247, 246, 265, 264), (246, 245, 266, 265), (245, 244, 267, 266), (244, 243, 268, 267), (243, 242, 269, 268), (241, 270, 269, 242), (241, 240, 271, 270), (239, 272, 271, 240), (239, 238, 273, 272), (238, 237, 274, 273), (237, 236, 275, 274), (236, 235, 276, 275), (235, 234, 277, 276), (234, 233, 278, 277), (232, 279, 278, 233), (232, 231, 280, 279), (230, 281, 280, 231), (229, 282, 281, 230), (228, 283, 282, 229), (227, 284, 283, 228), (227, 226, 285, 284), (226, 225, 286, 285), (224, 287, 286, 225), (224, 255, 256, 287), (287, 256, 319, 288), (287, 288, 289, 286), (285, 286, 289, 290), (284, 285, 290, 291), (284, 291, 292, 283), (283, 292, 293, 282), (282, 293, 294, 281), (281, 294, 295, 280), (279, 280, 295, 296), (279, 296, 297, 278), (277, 278, 297, 298), (276, 277, 298, 299), (275, 276, 299, 300), (274, 275, 300, 301), (273, 274, 301, 302), (272, 273, 302, 303), (272, 303, 304, 271), (270, 271, 304, 305), (270, 305, 306, 269), (268, 269, 306, 307), (267, 268, 307, 308), (266, 267, 308, 309), (265, 266, 309, 310), (264, 265, 310, 311), (264, 311, 312, 263), (262, 263, 312, 313), (261, 262, 313, 314), (260, 261, 314, 315), (259, 260, 315, 316), (258, 259, 316, 317), (258, 317, 318, 257), (256, 257, 318, 319), (319, 318, 321, 320), (317, 322, 321, 318), (317, 316, 323, 322), (316, 315, 324, 323), (315, 314, 325, 324), (314, 313, 326, 325), (313, 312, 327, 326), (311, 328, 327, 312), (311, 310, 329, 328), (310, 309, 330, 329), (309, 308, 331, 330), (308, 307, 332, 331), (307, 306, 333, 332), (305, 334, 333, 306), (305, 304, 335, 334), (303, 336, 335, 304), (303, 302, 337, 336), (302, 301, 338, 337), (301, 300, 339, 338), (300, 299, 340, 339), (299, 298, 341, 340), (298, 297, 342, 341), (296, 343, 342, 297), (296, 295, 344, 343), (294, 345, 344, 295), (293, 346, 345, 294), (292, 347, 346, 293), (291, 348, 347, 292), (291, 290, 349, 348), (290, 289, 350, 349), (288, 351, 350, 289), (288, 319, 320, 351), (351, 320, 383, 352), (351, 352, 353, 350), (349, 350, 353, 354), (348, 349, 354, 355), (348, 355, 356, 347), (347, 356, 357, 346), (346, 357, 358, 345), (345, 358, 359, 344), (343, 344, 359, 360), (343, 360, 361, 342), (341, 342, 361, 362), (340, 341, 362, 363), (339, 340, 363, 364), (338, 339, 364, 365), (337, 338, 365, 366), (336, 337, 366, 367), (336, 367, 368, 335), (334, 335, 368, 369), (334, 369, 370, 333), (332, 333, 370, 371), (331, 332, 371, 372), (330, 331, 372, 373), (329, 330, 373, 374), (328, 329, 374, 375), (328, 375, 376, 327), (326, 327, 376, 377), (325, 326, 377, 378), (324, 325, 378, 379), (323, 324, 379, 380), (322, 323, 380, 381), (322, 381, 382, 321), (320, 321, 382, 383), (383, 382, 385, 384), (381, 386, 385, 382), (381, 380, 387, 386), (380, 379, 388, 387), (379, 378, 389, 388), (378, 377, 390, 389), (377, 376, 391, 390), (375, 392, 391, 376), (375, 374, 393, 392), (374, 373, 394, 393), (373, 372, 395, 394), (372, 371, 396, 395), (371, 370, 397, 396), (369, 398, 397, 370), (369, 368, 399, 398), (367, 400, 399, 368), (367, 366, 401, 400), (366, 365, 402, 401), (365, 364, 403, 402), (364, 363, 404, 403), (363, 362, 405, 404), (362, 361, 406, 405), (360, 407, 406, 361), (360, 359, 408, 407), (358, 409, 408, 359), (357, 410, 409, 358), (356, 411, 410, 357), (355, 412, 411, 356), (355, 354, 413, 412), (354, 353, 414, 413), (352, 415, 414, 353), (352, 383, 384, 415), (415, 384, 447, 416), (415, 416, 417, 414), (413, 414, 417, 418), (412, 413, 418, 419), (412, 419, 420, 411), (411, 420, 421, 410), (410, 421, 422, 409), (409, 422, 423, 408), (407, 408, 423, 424), (407, 424, 425, 406), (405, 406, 425, 426), (404, 405, 426, 427), (403, 404, 427, 428), (402, 403, 428, 429), (401, 402, 429, 430), (400, 401, 430, 431), (400, 431, 432, 399), (398, 399, 432, 433), (398, 433, 434, 397), (396, 397, 434, 435), (395, 396, 435, 436), (394, 395, 436, 437), (393, 394, 437, 438), (392, 393, 438, 439), (392, 439, 440, 391), (390, 391, 440, 441), (389, 390, 441, 442), (388, 389, 442, 443), (387, 388, 443, 444), (386, 387, 444, 445), (386, 445, 446, 385), (384, 385, 446, 447), (447, 446, 449, 448), (445, 450, 449, 446), (445, 444, 451, 450), (444, 443, 452, 451), (443, 442, 453, 452), (442, 441, 454, 453), (441, 440, 455, 454), (439, 456, 455, 440), (439, 438, 457, 456), (438, 437, 458, 457), (437, 436, 459, 458), (436, 435, 460, 459), (435, 434, 461, 460), (433, 462, 461, 434), (433, 432, 463, 462), (431, 464, 463, 432), (431, 430, 465, 464), (430, 429, 466, 465), (429, 428, 467, 466), (428, 427, 468, 467), (427, 426, 469, 468), (426, 425, 470, 469), (424, 471, 470, 425), (424, 423, 472, 471), (422, 473, 472, 423), (421, 474, 473, 422), (420, 475, 474, 421), (419, 476, 475, 420), (419, 418, 477, 476), (418, 417, 478, 477), (416, 479, 478, 417), (416, 447, 448, 479), (479, 448, 511, 480), (479, 480, 481, 478), (477, 478, 481, 482), (476, 477, 482, 483), (476, 483, 484, 475), (475, 484, 485, 474), (474, 485, 486, 473), (473, 486, 487, 472), (471, 472, 487, 488), (471, 488, 489, 470), (469, 470, 489, 490), (468, 469, 490, 491), (467, 468, 491, 492), (466, 467, 492, 493), (465, 466, 493, 494), (464, 465, 494, 495), (464, 495, 496, 463), (462, 463, 496, 497), (462, 497, 498, 461), (460, 461, 498, 499), (459, 460, 499, 500), (458, 459, 500, 501), (457, 458, 501, 502), (456, 457, 502, 503), (456, 503, 504, 455), (454, 455, 504, 505), (453, 454, 505, 506), (452, 453, 506, 507), (451, 452, 507, 508), (450, 451, 508, 509), (450, 509, 510, 449), (448, 449, 510, 511), (511, 510, 513, 512), (509, 514, 513, 510), (509, 508, 515, 514), (508, 507, 516, 515), (507, 506, 517, 516), (506, 505, 518, 517), (505, 504, 519, 518), (503, 520, 519, 504), (503, 502, 521, 520), (502, 501, 522, 521), (501, 500, 523, 522), (500, 499, 524, 523), (499, 498, 525, 524), (497, 526, 525, 498), (497, 496, 527, 526), (495, 528, 527, 496), (495, 494, 529, 528), (494, 493, 530, 529), (493, 492, 531, 530), (492, 491, 532, 531), (491, 490, 533, 532), (490, 489, 534, 533), (488, 535, 534, 489), (488, 487, 536, 535), (486, 537, 536, 487), (485, 538, 537, 486), (484, 539, 538, 485), (483, 540, 539, 484), (483, 482, 541, 540), (482, 481, 542, 541), (480, 543, 542, 481), (480, 511, 512, 543), (543, 512, 575, 544), (543, 544, 545, 542), (541, 542, 545, 546), (540, 541, 546, 547), (540, 547, 548, 539), (539, 548, 549, 538), (538, 549, 550, 537), (537, 550, 551, 536), (535, 536, 551, 552), (535, 552, 553, 534), (533, 534, 553, 554), (532, 533, 554, 555), (531, 532, 555, 556), (530, 531, 556, 557), (529, 530, 557, 558), (528, 529, 558, 559), (528, 559, 560, 527), (526, 527, 560, 561), (526, 561, 562, 525), (524, 525, 562, 563), (523, 524, 563, 564), (522, 523, 564, 565), (521, 522, 565, 566), (520, 521, 566, 567), (520, 567, 568, 519), (518, 519, 568, 569), (517, 518, 569, 570), (516, 517, 570, 571), (515, 516, 571, 572), (514, 515, 572, 573), (514, 573, 574, 513), (512, 513, 574, 575), (575, 574, 577, 576), (573, 578, 577, 574), (573, 572, 579, 578), (572, 571, 580, 579), (571, 570, 581, 580), (570, 569, 582, 581), (569, 568, 583, 582), (567, 584, 583, 568), (567, 566, 585, 584), (566, 565, 586, 585), (565, 564, 587, 586), (564, 563, 588, 587), (563, 562, 589, 588), (561, 590, 589, 562), (561, 560, 591, 590), (559, 592, 591, 560), (559, 558, 593, 592), (558, 557, 594, 593), (557, 556, 595, 594), (556, 555, 596, 595), (555, 554, 597, 596), (554, 553, 598, 597), (552, 599, 598, 553), (552, 551, 600, 599), (550, 601, 600, 551), (549, 602, 601, 550), (548, 603, 602, 549), (547, 604, 603, 548), (547, 546, 605, 604), (546, 545, 606, 605), (544, 607, 606, 545), (544, 575, 576, 607), (607, 576, 639, 608), (607, 608, 609, 606), (605, 606, 609, 610), (604, 605, 610, 611), (604, 611, 612, 603), (603, 612, 613, 602), (602, 613, 614, 601), (601, 614, 615, 600), (599, 600, 615, 616), (599, 616, 617, 598), (597, 598, 617, 618), (596, 597, 618, 619), (595, 596, 619, 620), (594, 595, 620, 621), (593, 594, 621, 622), (592, 593, 622, 623), (592, 623, 624, 591), (590, 591, 624, 625), (590, 625, 626, 589), (588, 589, 626, 627), (587, 588, 627, 628), (586, 587, 628, 629), (585, 586, 629, 630), (584, 585, 630, 631), (584, 631, 632, 583), (582, 583, 632, 633), (581, 582, 633, 634), (580, 581, 634, 635), (579, 580, 635, 636), (578, 579, 636, 637), (578, 637, 638, 577), (576, 577, 638, 639), (639, 638, 641, 640), (637, 642, 641, 638), (637, 636, 643, 642), (636, 635, 644, 643), (635, 634, 645, 644), (634, 633, 646, 645), (633, 632, 647, 646), (631, 648, 647, 632), (631, 630, 649, 648), (630, 629, 650, 649), (629, 628, 651, 650), (628, 627, 652, 651), (627, 626, 653, 652), (625, 654, 653, 626), (625, 624, 655, 654), (623, 656, 655, 624), (623, 622, 657, 656), (622, 621, 658, 657), (621, 620, 659, 658), (620, 619, 660, 659), (619, 618, 661, 660), (618, 617, 662, 661), (616, 663, 662, 617), (616, 615, 664, 663), (614, 665, 664, 615), (613, 666, 665, 614), (612, 667, 666, 613), (611, 668, 667, 612), (611, 610, 669, 668), (610, 609, 670, 669), (608, 671, 670, 609), (608, 639, 640, 671), (671, 640, 703, 672), (671, 672, 673, 670), (669, 670, 673, 674), (668, 669, 674, 675), (668, 675, 676, 667), (667, 676, 677, 666), (666, 677, 678, 665), (665, 678, 679, 664), (663, 664, 679, 680), (663, 680, 681, 662), (661, 662, 681, 682), (660, 661, 682, 683), (659, 660, 683, 684), (658, 659, 684, 685), (657, 658, 685, 686), (656, 657, 686, 687), (656, 687, 688, 655), (654, 655, 688, 689), (654, 689, 690, 653), (652, 653, 690, 691), (651, 652, 691, 692), (650, 651, 692, 693), (649, 650, 693, 694), (648, 649, 694, 695), (648, 695, 696, 647), (646, 647, 696, 697), (645, 646, 697, 698), (644, 645, 698, 699), (643, 644, 699, 700), (642, 643, 700, 701), (642, 701, 702, 641), (640, 641, 702, 703), (703, 702, 705, 704), (701, 706, 705, 702), (701, 700, 707, 706), (700, 699, 708, 707), (699, 698, 709, 708), (698, 697, 710, 709), (697, 696, 711, 710), (695, 712, 711, 696), (695, 694, 713, 712), (694, 693, 714, 713), (693, 692, 715, 714), (692, 691, 716, 715), (691, 690, 717, 716), (689, 718, 717, 690), (689, 688, 719, 718), (687, 720, 719, 688), (687, 686, 721, 720), (686, 685, 722, 721), (685, 684, 723, 722), (684, 683, 724, 723), (683, 682, 725, 724), (682, 681, 726, 725), (680, 727, 726, 681), (680, 679, 728, 727), (678, 729, 728, 679), (677, 730, 729, 678), (676, 731, 730, 677), (675, 732, 731, 676), (675, 674, 733, 732), (674, 673, 734, 733), (672, 735, 734, 673), (672, 703, 704, 735), (735, 704, 767, 736), (735, 736, 737, 734), (733, 734, 737, 738), (732, 733, 738, 739), (732, 739, 740, 731), (731, 740, 741, 730), (730, 741, 742, 729), (729, 742, 743, 728), (727, 728, 743, 744), (727, 744, 745, 726), (725, 726, 745, 746), (724, 725, 746, 747), (723, 724, 747, 748), (722, 723, 748, 749), (721, 722, 749, 750), (720, 721, 750, 751), (720, 751, 752, 719), (718, 719, 752, 753), (718, 753, 754, 717), (716, 717, 754, 755), (715, 716, 755, 756), (714, 715, 756, 757), (713, 714, 757, 758), (712, 713, 758, 759), (712, 759, 760, 711), (710, 711, 760, 761), (709, 710, 761, 762), (708, 709, 762, 763), (707, 708, 763, 764), (706, 707, 764, 765), (706, 765, 766, 705), (704, 705, 766, 767), (767, 766, 769, 768), (765, 770, 769, 766), (765, 764, 771, 770), (764, 763, 772, 771), (763, 762, 773, 772), (762, 761, 774, 773), (761, 760, 775, 774), (759, 776, 775, 760), (759, 758, 777, 776), (758, 757, 778, 777), (757, 756, 779, 778), (756, 755, 780, 779), (755, 754, 781, 780), (753, 782, 781, 754), (753, 752, 783, 782), (751, 784, 783, 752), (751, 750, 785, 784), (750, 749, 786, 785), (749, 748, 787, 786), (748, 747, 788, 787), (747, 746, 789, 788), (746, 745, 790, 789), (744, 791, 790, 745), (744, 743, 792, 791), (742, 793, 792, 743), (741, 794, 793, 742), (740, 795, 794, 741), (739, 796, 795, 740), (739, 738, 797, 796), (738, 737, 798, 797), (736, 799, 798, 737), (736, 767, 768, 799), (799, 768, 831, 800), (799, 800, 801, 798), (797, 798, 801, 802), (796, 797, 802, 803), (796, 803, 804, 795), (795, 804, 805, 794), (794, 805, 806, 793), (793, 806, 807, 792), (791, 792, 807, 808), (791, 808, 809, 790), (789, 790, 809, 810), (788, 789, 810, 811), (787, 788, 811, 812), (786, 787, 812, 813), (785, 786, 813, 814), (784, 785, 814, 815), (784, 815, 816, 783), (782, 783, 816, 817), (782, 817, 818, 781), (780, 781, 818, 819), (779, 780, 819, 820), (778, 779, 820, 821), (777, 778, 821, 822), (776, 777, 822, 823), (776, 823, 824, 775), (774, 775, 824, 825), (773, 774, 825, 826), (772, 773, 826, 827), (771, 772, 827, 828), (770, 771, 828, 829), (770, 829, 830, 769), (768, 769, 830, 831), (831, 830, 833, 832), (829, 834, 833, 830), (829, 828, 835, 834), (828, 827, 836, 835), (827, 826, 837, 836), (826, 825, 838, 837), (825, 824, 839, 838), (823, 840, 839, 824), (823, 822, 841, 840), (822, 821, 842, 841), (821, 820, 843, 842), (820, 819, 844, 843), (819, 818, 845, 844), (817, 846, 845, 818), (817, 816, 847, 846), (815, 848, 847, 816), (815, 814, 849, 848), (814, 813, 850, 849), (813, 812, 851, 850), (812, 811, 852, 851), (811, 810, 853, 852), (810, 809, 854, 853), (808, 855, 854, 809), (808, 807, 856, 855), (806, 857, 856, 807), (805, 858, 857, 806), (804, 859, 858, 805), (803, 860, 859, 804), (803, 802, 861, 860), (802, 801, 862, 861), (800, 863, 862, 801), (800, 831, 832, 863), (863, 832, 864), (863, 864, 862), (861, 862, 864), (860, 861, 864), (860, 864, 859), (859, 864, 858), (858, 864, 857), (857, 864, 856), (855, 856, 864), (855, 864, 854), (853, 854, 864), (852, 853, 864), (851, 852, 864), (850, 851, 864), (849, 850, 864), (848, 849, 864), (848, 864, 847), (846, 847, 864), (846, 864, 845), (844, 845, 864), (843, 844, 864), (842, 843, 864), (841, 842, 864), (840, 841, 864), (840, 864, 839), (838, 839, 864), (837, 838, 864), (836, 837, 864), (835, 836, 864), (834, 835, 864), (834, 864, 833), (832, 833, 864), (0, 31, 865), (30, 865, 31), (30, 29, 865), (29, 28, 865), (27, 865, 28), (26, 865, 27), (25, 865, 26), (24, 865, 25), (24, 23, 865), (22, 865, 23), (22, 21, 865), (21, 20, 865), (20, 19, 865), (19, 18, 865), (18, 17, 865), (17, 16, 865), (15, 865, 16), (15, 14, 865), (13, 865, 14), (13, 12, 865), (12, 11, 865), (11, 10, 865), (10, 9, 865), (9, 8, 865), (7, 865, 8), (7, 6, 865), (6, 5, 865), (5, 4, 865), (4, 3, 865), (3, 2, 865), (1, 865, 2), (1, 0, 865), (766, 767, 866, 867), (765, 766, 867, 868), (764, 765, 868, 869), (763, 764, 869, 870), (762, 763, 870, 871), (761, 762, 871, 872), (760, 761, 872, 873), (759, 760, 873, 874), (758, 759, 874, 875), (757, 758, 875, 876), (756, 757, 876, 877), (755, 756, 877, 878), (754, 755, 878, 879), (753, 754, 879, 880), (752, 753, 880, 881), (751, 752, 881, 882), (750, 751, 882, 883), (749, 750, 883, 884), (748, 749, 884, 885), (747, 748, 885, 886), (746, 747, 886, 887), (745, 746, 887, 888), (744, 745, 888, 889), (743, 744, 889, 890), (742, 743, 890, 891), (741, 742, 891, 892), (740, 741, 892, 893), (739, 740, 893, 894), (738, 739, 894, 895), (737, 738, 895, 896), (736, 737, 896, 897), (767, 736, 897, 866), (702, 703, 898, 899), (701, 702, 899, 900), (700, 701, 900, 901), (699, 700, 901, 902), (698, 699, 902, 903), (697, 698, 903, 904), (696, 697, 904, 905), (695, 696, 905, 906), (694, 695, 906, 907), (693, 694, 907, 908), (692, 693, 908, 909), (691, 692, 909, 910), (690, 691, 910, 911), (689, 690, 911, 912), (688, 689, 912, 913), (687, 688, 913, 914), (686, 687, 914, 915), (685, 686, 915, 916), (684, 685, 916, 917), (683, 684, 917, 918), (682, 683, 918, 919), (681, 682, 919, 920), (680, 681, 920, 921), (679, 680, 921, 922), (678, 679, 922, 923), (677, 678, 923, 924), (676, 677, 924, 925), (675, 676, 925, 926), (674, 675, 926, 927), (673, 674, 927, 928), (672, 673, 928, 929), (703, 672, 929, 898), (898, 929, 930), (929, 928, 930), (928, 927, 930), (927, 926, 930), (926, 925, 930), (925, 924, 930), (924, 923, 930), (923, 922, 930), (922, 921, 930), (921, 920, 930), (920, 919, 930), (919, 918, 930), (918, 917, 930), (917, 916, 930), (916, 915, 930), (915, 914, 930), (914, 913, 930), (913, 912, 930), (912, 911, 930), (911, 910, 930), (910, 909, 930), (909, 908, 930), (908, 907, 930), (907, 906, 930), (906, 905, 930), (905, 904, 930), (904, 903, 930), (903, 902, 930), (902, 901, 930), (901, 900, 930), (900, 899, 930), (899, 898, 930)])
me_circle.polygons.foreach_set('use_smooth', [True] * 992)
me_circle.polygons.foreach_set('material_index', [0, 0, 0, 0, 0, 0, 0, 0, 0, 0, 0, 0, 0, 0, 0, 0, 0, 0, 0, 0, 0, 0, 0, 0, 0, 0, 0, 0, 0, 0, 0, 0, 0, 0, 0, 0, 0, 0, 0, 0, 0, 0, 0, 0, 0, 0, 0, 0, 0, 0, 0, 0, 0, 0, 0, 0, 0, 0, 0, 0, 0, 0, 0, 0, 0, 0, 0, 0, 0, 0, 0, 0, 0, 0, 0, 0, 0, 0, 0, 0, 0, 0, 0, 0, 0, 0, 0, 0, 0, 0, 0, 0, 0, 0, 0, 0, 0, 0, 0, 0, 0, 0, 0, 0, 0, 0, 0, 0, 0, 0, 0, 0, 0, 0, 0, 0, 0, 0, 0, 0, 0, 0, 0, 0, 0, 0, 0, 0, 0, 0, 0, 0, 0, 0, 0, 0, 0, 0, 0, 0, 0, 0, 0, 0, 0, 0, 0, 0, 0, 0, 0, 0, 0, 0, 0, 0, 0, 0, 0, 0, 0, 0, 0, 0, 0, 0, 0, 0, 0, 0, 0, 0, 0, 0, 0, 0, 0, 0, 0, 0, 0, 0, 0, 0, 0, 0, 0, 0, 0, 0, 0, 0, 0, 0, 0, 0, 0, 0, 0, 0, 0, 0, 0, 0, 0, 0, 0, 0, 0, 0, 0, 0, 0, 0, 0, 0, 0, 0, 0, 0, 0, 0, 0, 0, 0, 0, 0, 0, 0, 0, 0, 0, 0, 0, 0, 0, 0, 0, 0, 0, 0, 0, 0, 0, 0, 0, 0, 0, 0, 0, 0, 0, 0, 0, 0, 0, 0, 0, 0, 0, 0, 0, 0, 0, 0, 0, 0, 0, 0, 0, 0, 0, 0, 0, 0, 0, 0, 0, 0, 0, 0, 0, 0, 0, 0, 0, 0, 0, 0, 0, 0, 0, 0, 0, 0, 0, 0, 0, 0, 0, 0, 0, 0, 0, 0, 0, 0, 0, 0, 0, 0, 0, 0, 0, 0, 0, 0, 0, 0, 0, 0, 0, 0, 0, 0, 0, 0, 0, 0, 0, 0, 0, 0, 0, 0, 0, 0, 0, 0, 0, 0, 0, 0, 0, 0, 0, 0, 0, 0, 0, 0, 0, 0, 0, 0, 0, 0, 0, 0, 0, 0, 0, 0, 0, 0, 0, 0, 0, 0, 0, 0, 0, 0, 0, 0, 0, 0, 0, 0, 0, 0, 0, 0, 0, 0, 0, 0, 0, 0, 0, 0, 0, 0, 0, 0, 0, 0, 0, 0, 0, 0, 0, 0, 0, 0, 0, 0, 0, 0, 0, 0, 0, 0, 0, 0, 0, 0, 0, 0, 0, 0, 0, 0, 0, 0, 0, 0, 0, 0, 0, 0, 0, 0, 0, 0, 0, 0, 0, 0, 0, 0, 0, 0, 0, 0, 0, 0, 0, 0, 0, 0, 0, 0, 0, 0, 0, 0, 0, 0, 0, 0, 0, 0, 0, 0, 0, 0, 0, 0, 0, 0, 0, 0, 0, 0, 0, 0, 0, 0, 0, 0, 0, 0, 0, 0, 0, 0, 0, 0, 0, 0, 0, 0, 0, 0, 0, 0, 0, 0, 0, 0, 0, 0, 0, 0, 0, 0, 0, 0, 0, 0, 0, 0, 0, 0, 0, 0, 0, 0, 0, 0, 0, 0, 0, 0, 0, 0, 0, 0, 0, 0, 0, 0, 0, 0, 0, 0, 0, 0, 0, 0, 0, 0, 0, 0, 0, 0, 0, 0, 0, 0, 0, 0, 0, 0, 0, 0, 0, 0, 0, 0, 0, 0, 0, 0, 0, 0, 0, 0, 0, 0, 0, 0, 0, 0, 0, 0, 0, 0, 0, 0, 0, 0, 0, 0, 0, 0, 0, 0, 0, 0, 0, 0, 0, 0, 0, 0, 0, 0, 0, 0, 0, 0, 0, 0, 0, 0, 0, 0, 0, 0, 0, 0, 0, 0, 0, 0, 0, 0, 0, 0, 0, 0, 0, 0, 0, 0, 0, 0, 0, 0, 0, 0, 0, 0, 0, 0, 0, 0, 0, 0, 0, 0, 0, 0, 0, 0, 0, 0, 0, 0, 0, 0, 0, 0, 0, 0, 0, 0, 0, 0, 0, 0, 0, 0, 0, 0, 0, 0, 0, 0, 0, 2, 2, 2, 2, 2, 2, 2, 2, 2, 2, 2, 2, 2, 2, 2, 2, 2, 2, 2, 2, 2, 2, 2, 2, 2, 2, 2, 2, 2, 2, 2, 2, 2, 2, 2, 2, 2, 2, 2, 2, 2, 2, 2, 2, 2, 2, 2, 2, 2, 2, 2, 2, 2, 2, 2, 2, 2, 2, 2, 2, 2, 2, 2, 2, 2, 2, 2, 2, 2, 2, 2, 2, 2, 2, 2, 2, 2, 2, 2, 2, 2, 2, 2, 2, 2, 2, 2, 2, 2, 2, 2, 2, 2, 2, 2, 2, 2, 2, 2, 2, 2, 2, 2, 2, 2, 2, 2, 2, 2, 2, 2, 2, 2, 2, 2, 2, 2, 2, 2, 2, 2, 2, 2, 2, 2, 2, 2, 2, 2, 2, 2, 2, 2, 2, 2, 2, 2, 2, 2, 2, 2, 2, 2, 2, 2, 2, 2, 2, 2, 2, 2, 2, 2, 2, 2, 2, 2, 2, 2, 2, 2, 2, 2, 2, 2, 2, 2, 2, 2, 2, 2, 2, 2, 2, 2, 2, 2, 2, 2, 2, 2, 2, 2, 2, 2, 2, 2, 2, 2, 2, 2, 2, 0, 0, 0, 0, 0, 0, 0, 0, 0, 0, 0, 0, 0, 0, 0, 0, 0, 0, 0, 0, 0, 0, 0, 0, 0, 0, 0, 0, 0, 0, 0, 0, 2, 2, 2, 2, 2, 2, 2, 2, 2, 2, 2, 2, 2, 2, 2, 2, 2, 2, 2, 2, 2, 2, 2, 2, 2, 2, 2, 2, 2, 2, 2, 2, 1, 1, 1, 1, 1, 1, 1, 1, 1, 1, 1, 1, 1, 1, 1, 1, 1, 1, 1, 1, 1, 1, 1, 1, 1, 1, 1, 1, 1, 1, 1, 1, 1, 1, 1, 1, 1, 1, 1, 1, 1, 1, 1, 1, 1, 1, 1, 1, 1, 1, 1, 1, 1, 1, 1, 1, 1, 1, 1, 1, 1, 1, 1, 1])
me_circle.materials.append(mat_glass)
me_circle.materials.append(mat_water)
me_circle.materials.append(mat_glass_water)
me_circle.use_remesh_preserve_volume = False
me_circle.use_remesh_preserve_attributes = False
me_circle.use_mirror_vertex_groups = False
me_circle.update()

# ---- objects
ob_sun = bpy.data.objects.new('Sun', light_sun)
ob_camera = bpy.data.objects.new('Camera', cam_camera_001)
ob_plane = bpy.data.objects.new('Plane', me_plane)
ob_circle = bpy.data.objects.new('Circle', me_circle)

# ---- transforms, parenting, visibility, modifiers, constraints
ob_sun.location = (3.702, -0.02374, 2.411)
ob_sun.rotation_euler = (0.0, -5.498, 0.0)
ob_sun.scale = (0.0715, 0.0715, 0.0715)
ob_sun.lineart.crease_threshold = 0.0
ob_camera.location = (-1.549, -5.074, 1.083)
ob_camera.rotation_euler = (1.477, 0.04567, -0.3931)
ob_camera.scale = (0.2379, 0.2379, 0.2379)
ob_camera.lineart.crease_threshold = 0.0
ob_plane.location = (0.0, 0.0, 0.0)
ob_plane.lineart.crease_threshold = 0.0
ob_circle.location = (0.1069, -0.08961, 0.1952)
ob_circle.scale = (-0.3316, -0.3316, -0.3316)
ob_circle.lineart.crease_threshold = 0.0
_m = ob_circle.modifiers.new('Subsurf', 'SUBSURF')
_m.uv_smooth = 'PRESERVE_CORNERS'
_m.levels = 2
_m.render_levels = 4
_m.show_only_control_edges = False

# ---- collection membership
col_collection_1.objects.link(ob_sun)
col_collection_1.objects.link(ob_camera)
col_collection_1.objects.link(ob_plane)
col_collection_1.objects.link(ob_circle)

# ---- scene / render settings (as saved in the file)
scene.camera = ob_camera
scene.frame_start = 1; scene.frame_end = 250; scene.frame_set(0)
scene.render.engine = 'BLENDER_EEVEE_NEXT'
scene.render.image_settings.color_mode = 'RGB'
scene.render.image_settings.compression = 90
scene.render.resolution_percentage = 50
scene.render.dither_intensity = 0.0
scene.render.bake_margin = 2
scene.render.bake_bias = 0.0
scene.cycles.use_denoising = False
scene.cycles.samples = 10
scene.cycles.sampling_pattern = 'TABULATED_SOBOL'
scene.cycles.light_sampling_threshold = 0.0
scene.cycles.use_adaptive_sampling = False
scene.cycles.use_light_tree = False
scene.cycles.blur_glossy = 0.0
scene.cycles.volume_bounces = 1
scene.cycles.pixel_filter_type = 'GAUSSIAN'
scene.cycles.sample_clamp_indirect = 0.0
scene.view_settings.view_transform = 'Standard'
bpy.context.view_layer.update()
